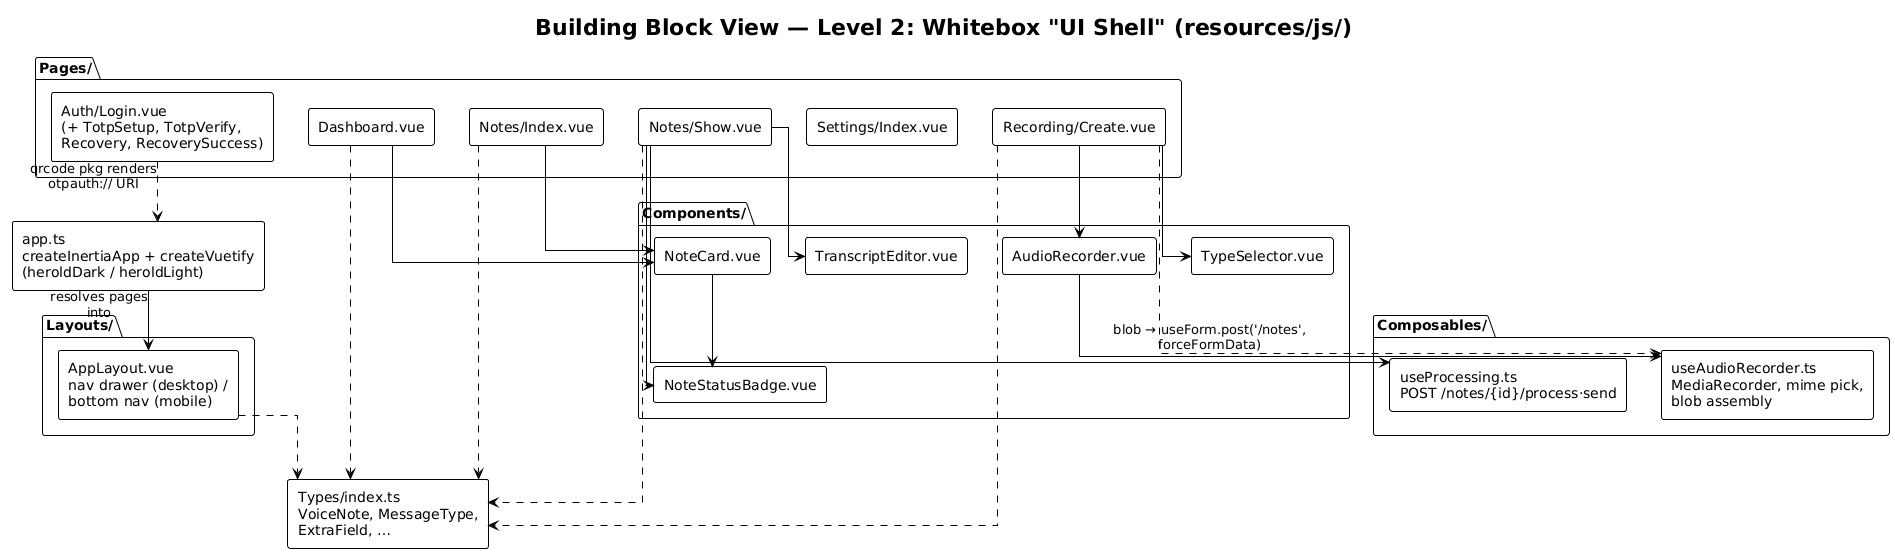

The diagram above was rendered by PlantUML. Its source (embedded in the PNG):
@startuml a05-l2-ui-shell
!theme plain
skinparam linetype ortho
skinparam componentStyle rectangle

title Building Block View — Level 2: Whitebox "UI Shell" (resources/js/)

[app.ts\ncreateInertiaApp + createVuetify\n(heroldDark / heroldLight)] as app

package "Layouts/" {
  [AppLayout.vue\nnav drawer (desktop) /\nbottom nav (mobile)] as layout
}

package "Pages/" {
  [Dashboard.vue] as dashboard
  [Notes/Index.vue] as nindex
  [Notes/Show.vue] as nshow
  [Recording/Create.vue] as create
  [Settings/Index.vue] as psettings
  [Auth/Login.vue\n(+ TotpSetup, TotpVerify,\nRecovery, RecoverySuccess)] as login
}

package "Components/" {
  [AudioRecorder.vue] as recorder
  [NoteCard.vue] as card
  [NoteStatusBadge.vue] as badge
  [TranscriptEditor.vue] as transcript
  [TypeSelector.vue] as typesel
}

package "Composables/" {
  [useAudioRecorder.ts\nMediaRecorder, mime pick,\nblob assembly] as useRec
  [useProcessing.ts\nPOST /notes/{id}/process·send] as useProc
}

[Types/index.ts\nVoiceNote, MessageType,\nExtraField, …] as types

app --> layout : resolves pages\ninto
dashboard --> card
nindex --> card
card --> badge
nshow --> badge
nshow --> transcript
nshow --> useProc
create --> typesel
create --> recorder
recorder --> useRec
create ..> useRec : blob → useForm.post('/notes',\nforceFormData)
login ..> app : qrcode pkg renders\notpauth:// URI
layout ..> types
dashboard ..> types
nindex ..> types
nshow ..> types
create ..> types

@enduml